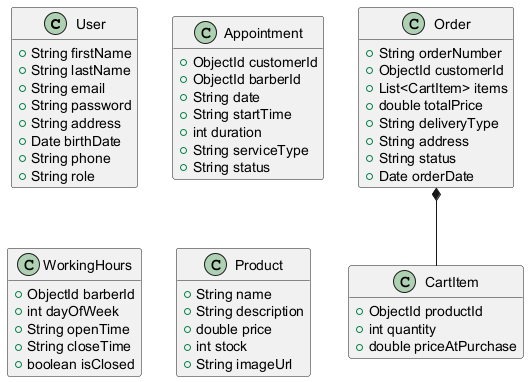

The diagram above was rendered by PlantUML. Its source (embedded in the PNG):
@startuml
skinparam backgroundColor white
hide methods

class User {
+String firstName
+String lastName
+String email
+String password
+String address
+Date birthDate
+String phone
+String role
}

class Appointment {
+ObjectId customerId
+ObjectId barberId
+String date
+String startTime
+int duration
+String serviceType
+String status
}

class WorkingHours {
+ObjectId barberId
+int dayOfWeek
+String openTime
+String closeTime
+boolean isClosed
}

class Product {
+String name
+String description
+double price
+int stock
+String imageUrl
}

class Order {
+String orderNumber
+ObjectId customerId
+List<CartItem> items
+double totalPrice
+String deliveryType
+String address
+String status
+Date orderDate
}

class CartItem {
+ObjectId productId
+int quantity
+double priceAtPurchase
}

Order *-- CartItem
@enduml